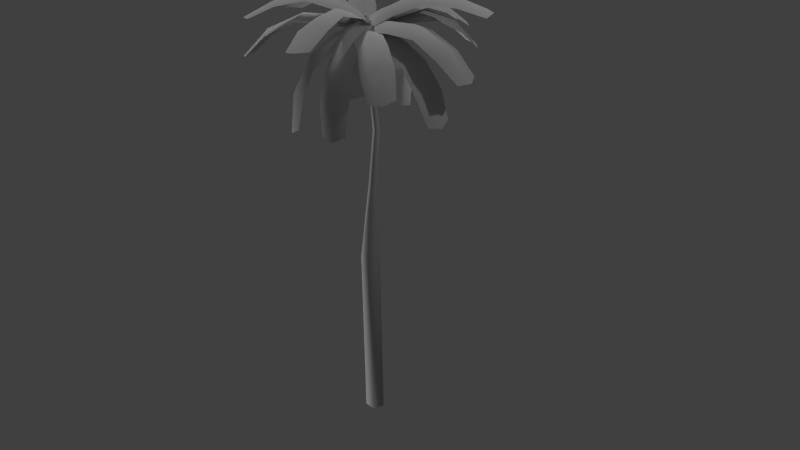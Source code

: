 # Source: palm.blend  (saved by Blender 2.68.0; exported with 4.5.12 LTS)
import bpy
from mathutils import Matrix  # noqa: F401  (used for matrix-valued properties, if any)

bpy.ops.wm.read_factory_settings(use_empty=True)
scene = bpy.context.scene
scene.name = 'Scene'

# ---- collections
col_collection_1 = bpy.data.collections.new('Collection 1'); scene.collection.children.link(col_collection_1)

# ---- materials (node trees are filled in below, after node groups)
mat_01___default = bpy.data.materials.new('01 - Default')
mat_01___default.alpha_threshold = 0.0
mat_01___default.use_transparent_shadow = False
mat_01___default.diffuse_color = (0.5882, 0.5882, 0.5882, 1.0)
mat_01___default.specular_color = (0.898, 0.898, 0.898)
mat_01___default.roughness = 0.5
mat_01___default.line_color = (0.0, 0.0, 0.0, 1.0)
mat_03___default = bpy.data.materials.new('03 - Default')
mat_03___default.alpha_threshold = 0.0
mat_03___default.use_transparent_shadow = False
mat_03___default.diffuse_color = (0.5882, 0.5882, 0.5882, 1.0)
mat_03___default.specular_color = (0.898, 0.898, 0.898)
mat_03___default.roughness = 0.5
mat_03___default.line_color = (0.0, 0.0, 0.0, 1.0)

# ---- material node trees

# ---- world
world_world = bpy.data.worlds.new('World'); scene.world = world_world
world_world.color = (0.05088, 0.05088, 0.05088)
world_world.use_sun_shadow = False
world_world.sun_shadow_jitter_overblur = 0.0
world_world.cycles.sampling_method = 'MANUAL'
world_world.cycles.sample_map_resolution = 256

# ---- cameras
cam_camera = bpy.data.cameras.new('Camera')
cam_camera.clip_end = 100.0
cam_camera.lens = 35.0
cam_camera.sensor_width = 32.0
cam_camera.sensor_height = 18.0
cam_camera.ortho_scale = 7.314
cam_camera.dof.focus_distance = 0.0
cam_camera.dof.aperture_fstop = 128.0

# ---- lights
light_sun_001 = bpy.data.lights.new('Sun.001', 'SUN')
light_sun_001.transmission_factor = 0.0
light_sun_001.angle = 0.1993
light_sun_001.energy = 1.0
light_sun_001.shadow_buffer_clip_start = 0.5
light_sun_001.shadow_soft_size = 0.1
light_sun_001.shadow_cascade_max_distance = 1000.0
light_sun_001.cycles.use_multiple_importance_sampling = False
light_sun = bpy.data.lights.new('Sun', 'SUN')
light_sun.transmission_factor = 0.0
light_sun.angle = 0.1993
light_sun.energy = 1.0
light_sun.shadow_buffer_clip_start = 0.5
light_sun.shadow_soft_size = 0.1
light_sun.shadow_cascade_max_distance = 1000.0
light_sun.cycles.use_multiple_importance_sampling = False
light_lamp = bpy.data.lights.new('Lamp', 'POINT')
light_lamp.transmission_factor = 0.0
light_lamp.cutoff_distance = 30.0
light_lamp.energy = 100.0
light_lamp.shadow_buffer_clip_start = 1.001
light_lamp.shadow_soft_size = 0.1
light_lamp.shadow_maximum_resolution = 0.006
light_lamp.use_absolute_resolution = True
light_lamp.cycles.use_multiple_importance_sampling = False

# ---- meshes
me_group11 = bpy.data.meshes.new('Group11')
me_group11.from_pydata([], [], [])
me_group11.use_remesh_preserve_volume = False
me_group11.use_remesh_preserve_attributes = False
me_group11.use_mirror_vertex_groups = False
me_group11.update()
me_group14 = bpy.data.meshes.new('Group14')
me_group14.from_pydata([], [], [])
me_group14.use_remesh_preserve_volume = False
me_group14.use_remesh_preserve_attributes = False
me_group14.use_mirror_vertex_groups = False
me_group14.update()
me_group13 = bpy.data.meshes.new('Group13')
me_group13.from_pydata([], [], [])
me_group13.use_remesh_preserve_volume = False
me_group13.use_remesh_preserve_attributes = False
me_group13.use_mirror_vertex_groups = False
me_group13.update()
me_group12 = bpy.data.meshes.new('Group12')
me_group12.from_pydata([], [], [])
me_group12.use_remesh_preserve_volume = False
me_group12.use_remesh_preserve_attributes = False
me_group12.use_mirror_vertex_groups = False
me_group12.update()
me_group22 = bpy.data.meshes.new('Group22')
me_group22.from_pydata([], [], [])
me_group22.use_remesh_preserve_volume = False
me_group22.use_remesh_preserve_attributes = False
me_group22.use_mirror_vertex_groups = False
me_group22.update()
me_group25 = bpy.data.meshes.new('Group25')
me_group25.from_pydata([], [], [])
me_group25.use_remesh_preserve_volume = False
me_group25.use_remesh_preserve_attributes = False
me_group25.use_mirror_vertex_groups = False
me_group25.update()
me_group24 = bpy.data.meshes.new('Group24')
me_group24.from_pydata([], [], [])
me_group24.use_remesh_preserve_volume = False
me_group24.use_remesh_preserve_attributes = False
me_group24.use_mirror_vertex_groups = False
me_group24.update()
me_group23 = bpy.data.meshes.new('Group23')
me_group23.from_pydata([], [], [])
me_group23.use_remesh_preserve_volume = False
me_group23.use_remesh_preserve_attributes = False
me_group23.use_mirror_vertex_groups = False
me_group23.update()
me_group32 = bpy.data.meshes.new('Group32')
me_group32.from_pydata([], [], [])
me_group32.use_remesh_preserve_volume = False
me_group32.use_remesh_preserve_attributes = False
me_group32.use_mirror_vertex_groups = False
me_group32.update()
me_group31 = bpy.data.meshes.new('Group31')
me_group31.from_pydata([], [], [])
me_group31.use_remesh_preserve_volume = False
me_group31.use_remesh_preserve_attributes = False
me_group31.use_mirror_vertex_groups = False
me_group31.update()
me_group29 = bpy.data.meshes.new('Group29')
me_group29.from_pydata([], [], [])
me_group29.use_remesh_preserve_volume = False
me_group29.use_remesh_preserve_attributes = False
me_group29.use_mirror_vertex_groups = False
me_group29.update()
me_group28 = bpy.data.meshes.new('Group28')
me_group28.from_pydata([], [], [])
me_group28.use_remesh_preserve_volume = False
me_group28.use_remesh_preserve_attributes = False
me_group28.use_mirror_vertex_groups = False
me_group28.update()
me_group27 = bpy.data.meshes.new('Group27')
me_group27.from_pydata([], [], [])
me_group27.use_remesh_preserve_volume = False
me_group27.use_remesh_preserve_attributes = False
me_group27.use_mirror_vertex_groups = False
me_group27.update()
me_model01 = bpy.data.meshes.new('Model01')
me_model01.from_pydata([], [], [])
me_model01.use_remesh_preserve_volume = False
me_model01.use_remesh_preserve_attributes = False
me_model01.use_mirror_vertex_groups = False
me_model01.update()
me_palm_tree0 = bpy.data.meshes.new('Palm_Tree0')
me_palm_tree0.from_pydata([], [], [])
me_palm_tree0.use_remesh_preserve_volume = False
me_palm_tree0.use_remesh_preserve_attributes = False
me_palm_tree0.use_mirror_vertex_groups = False
me_palm_tree0.update()
me_palm_tree1 = bpy.data.meshes.new('palm_tree1')
me_palm_tree1.from_pydata([], [], [])
me_palm_tree1.use_remesh_preserve_volume = False
me_palm_tree1.use_remesh_preserve_attributes = False
me_palm_tree1.use_mirror_vertex_groups = False
me_palm_tree1.update()
me_group30 = bpy.data.meshes.new('Group30')
me_group30.from_pydata([], [], [])
me_group30.use_remesh_preserve_volume = False
me_group30.use_remesh_preserve_attributes = False
me_group30.use_mirror_vertex_groups = False
me_group30.update()
me_palm_tree0_1 = bpy.data.meshes.new('palm_tree0')
me_palm_tree0_1.from_pydata([], [], [])
me_palm_tree0_1.use_remesh_preserve_volume = False
me_palm_tree0_1.use_remesh_preserve_attributes = False
me_palm_tree0_1.use_mirror_vertex_groups = False
me_palm_tree0_1.update()
me_group18 = bpy.data.meshes.new('Group18')
me_group18.from_pydata([], [], [])
me_group18.use_remesh_preserve_volume = False
me_group18.use_remesh_preserve_attributes = False
me_group18.use_mirror_vertex_groups = False
me_group18.update()
me_group21 = bpy.data.meshes.new('Group21')
me_group21.from_pydata([], [], [])
me_group21.use_remesh_preserve_volume = False
me_group21.use_remesh_preserve_attributes = False
me_group21.use_mirror_vertex_groups = False
me_group21.update()
me_group20 = bpy.data.meshes.new('Group20')
me_group20.from_pydata([], [], [])
me_group20.use_remesh_preserve_volume = False
me_group20.use_remesh_preserve_attributes = False
me_group20.use_mirror_vertex_groups = False
me_group20.update()
me_group19 = bpy.data.meshes.new('Group19')
me_group19.from_pydata([], [], [])
me_group19.use_remesh_preserve_volume = False
me_group19.use_remesh_preserve_attributes = False
me_group19.use_mirror_vertex_groups = False
me_group19.update()
me_group5 = bpy.data.meshes.new('Group5')
me_group5.from_pydata([], [], [])
me_group5.use_remesh_preserve_volume = False
me_group5.use_remesh_preserve_attributes = False
me_group5.use_mirror_vertex_groups = False
me_group5.update()
me_group1 = bpy.data.meshes.new('Group1')
me_group1.from_pydata([], [], [])
me_group1.use_remesh_preserve_volume = False
me_group1.use_remesh_preserve_attributes = False
me_group1.use_mirror_vertex_groups = False
me_group1.update()
me_group4 = bpy.data.meshes.new('Group4')
me_group4.from_pydata([], [], [])
me_group4.use_remesh_preserve_volume = False
me_group4.use_remesh_preserve_attributes = False
me_group4.use_mirror_vertex_groups = False
me_group4.update()
me_group3 = bpy.data.meshes.new('Group3')
me_group3.from_pydata([], [], [])
me_group3.use_remesh_preserve_volume = False
me_group3.use_remesh_preserve_attributes = False
me_group3.use_mirror_vertex_groups = False
me_group3.update()
me_group2 = bpy.data.meshes.new('Group2')
me_group2.from_pydata([], [], [])
me_group2.use_remesh_preserve_volume = False
me_group2.use_remesh_preserve_attributes = False
me_group2.use_mirror_vertex_groups = False
me_group2.update()
me_model = bpy.data.meshes.new('Model')
me_model.from_pydata([], [], [])
me_model.use_remesh_preserve_volume = False
me_model.use_remesh_preserve_attributes = False
me_model.use_mirror_vertex_groups = False
me_model.update()
me_palm_trees = bpy.data.meshes.new('Palm_Trees')
me_palm_trees.from_pydata([], [], [])
me_palm_trees.use_remesh_preserve_volume = False
me_palm_trees.use_remesh_preserve_attributes = False
me_palm_trees.use_mirror_vertex_groups = False
me_palm_trees.update()
me_palm_tree6 = bpy.data.meshes.new('palm_tree6')
me_palm_tree6.from_pydata([], [], [])
me_palm_tree6.use_remesh_preserve_volume = False
me_palm_tree6.use_remesh_preserve_attributes = False
me_palm_tree6.use_mirror_vertex_groups = False
me_palm_tree6.update()
me_group16 = bpy.data.meshes.new('Group16')
me_group16.from_pydata([], [], [])
me_group16.use_remesh_preserve_volume = False
me_group16.use_remesh_preserve_attributes = False
me_group16.use_mirror_vertex_groups = False
me_group16.update()
me_palm_tree4 = bpy.data.meshes.new('palm_tree4')
me_palm_tree4.from_pydata([(1.302, 20.31, 162.2), (6.752, 9.221, 91.85), (1.302, 13.18, 91.85), (5.83, 17.02, 162.2), (1.302, 6.229, 264.2), (3.761, 4.442, 264.2), (1.302, 7.725, 301.8), (5.334, 4.795, 301.8), (1.302, 3.688, 304.4), (-2.731, 4.795, 301.8), (-1.158, 4.442, 264.2), (-3.227, 17.02, 162.2), (-4.149, 9.221, 91.85), (1.302, 13.93, -4.534), (-10.99, 5.005, -4.534), (-6.292, -9.439, -4.534), (8.895, -9.439, -4.534), (13.59, 5.005, -4.534), (4.67, 2.813, 91.85), (-2.067, 2.813, 91.85), (4.101, 11.7, 162.2), (-1.497, 11.7, 162.2), (2.822, 1.551, 264.2), (-0.2186, 1.551, 264.2), (3.794, 0.05508, 301.8), (-1.191, 0.05508, 301.8), (1.302, 13.93, -240.0), (-10.99, 5.005, -240.0), (-6.292, -9.439, -240.0), (8.895, -9.439, -240.0), (13.59, 5.005, -240.0)], [], [(0, 1, 2), (1, 0, 3), (0, 4, 3), (3, 4, 5), (6, 5, 4), (5, 6, 7), (7, 6, 8), (6, 9, 8), (4, 9, 6), (9, 4, 10), (0, 10, 4), (10, 0, 11), (0, 2, 11), (11, 2, 12), (13, 12, 2), (12, 13, 14), (13, 17, 30, 26), (16, 15, 28, 29), (15, 14, 27, 28), (2, 17, 13), (17, 2, 1), (18, 17, 1), (17, 18, 16), (18, 15, 16), (15, 18, 19), (20, 19, 18), (19, 20, 21), (22, 21, 20), (21, 22, 23), (24, 23, 22), (23, 24, 25), (24, 8, 25), (7, 8, 24), (22, 7, 24), (7, 22, 5), (22, 3, 5), (3, 22, 20), (20, 1, 3), (1, 20, 18), (8, 9, 25), (9, 23, 25), (23, 9, 10), (11, 23, 10), (23, 11, 21), (12, 21, 11), (21, 12, 19), (14, 19, 12), (19, 14, 15), (26, 28, 27), (28, 26, 29), (29, 26, 30), (14, 13, 26, 27), (17, 16, 29, 30)])
me_palm_tree4.polygons.foreach_set('use_smooth', [True] * 53)
_uv = me_palm_tree4.uv_layers.new(name='UVMap')
_uv.uv.foreach_set('vector', [-0.9336, 1.747, -0.7432, -1.271, -0.9336, -1.271, -0.7432, -1.271, -0.9336, 1.747, -0.8404, 1.747, -0.9336, 1.747, -0.9336, 4.907, -0.8404, 1.747, -0.8404, 1.747, -0.9336, 4.907, -0.883, 4.907, -0.9336, 5.68, -0.883, 4.907, -0.9336, 4.907, -0.883, 4.907, -0.9336, 5.68, -0.8506, 5.68, -0.8506, 5.68, -0.9336, 5.68, -0.9336, 5.733, -0.9336, 5.68, -1.017, 5.68, -0.9336, 5.733, -0.9336, 4.907, -1.017, 5.68, -0.9336, 5.68, -1.017, 5.68, -0.9336, 4.907, -0.9842, 4.907, -0.9336, 1.747, -0.9842, 4.907, -0.9336, 4.907, -0.9842, 4.907, -0.9336, 1.747, -1.027, 1.747, -0.9336, 1.747, -0.9336, -1.271, -1.027, 1.747, -1.027, 1.747, -0.9336, -1.271, -1.124, -1.271, -0.8638, -4.037, -1.124, -1.271, -0.9336, -1.271, -1.124, -1.271, -0.8638, -4.037, -1.453, -4.037, 0.6, 2.96, 0.4091, 2.96, 0.4, 0.0005856, 0.5909, 0.0, 0.0, 0.0005857, 0.1909, 0.0, 0.2, 2.96, 0.00908, 2.96, 0.8, 2.96, 0.6091, 2.96, 0.6, 0.0005856, 0.7909, 0.0, -0.9336, -1.271, -0.2741, -4.037, -0.8638, -4.037, -0.2741, -4.037, -0.9336, -1.271, -0.7432, -1.271, -0.8159, -1.271, -0.2741, -4.037, -0.7432, -1.271, -0.2741, -4.037, -0.8159, -1.271, -0.4993, -4.037, -0.8159, -1.271, -1.228, -4.037, -0.4993, -4.037, -1.228, -4.037, -0.8159, -1.271, -1.051, -1.271, -0.876, 1.747, -1.051, -1.271, -0.8159, -1.271, -1.051, -1.271, -0.876, 1.747, -0.9912, 1.747, -0.9023, 4.907, -0.9912, 1.747, -0.876, 1.747, -0.9912, 1.747, -0.9023, 4.907, -0.9649, 4.907, -0.8823, 5.68, -0.9649, 4.907, -0.9023, 4.907, -0.9649, 4.907, -0.8823, 5.68, -0.9849, 5.68, -0.8823, 5.68, -0.9336, 5.733, -0.9849, 5.68, -0.8506, 5.68, -0.9336, 5.733, -0.8823, 5.68, -0.9023, 4.907, -0.8506, 5.68, -0.8823, 5.68, -0.8506, 5.68, -0.9023, 4.907, -0.883, 4.907, -0.9023, 4.907, -0.8404, 1.747, -0.883, 4.907, -0.8404, 1.747, -0.9023, 4.907, -0.876, 1.747, -0.876, 1.747, -0.7432, -1.271, -0.8404, 1.747, -0.7432, -1.271, -0.876, 1.747, -0.8159, -1.271, -0.9336, 5.733, -1.017, 5.68, -0.9849, 5.68, -1.017, 5.68, -0.9649, 4.907, -0.9849, 5.68, -0.9649, 4.907, -1.017, 5.68, -0.9842, 4.907, -1.027, 1.747, -0.9649, 4.907, -0.9842, 4.907, -0.9649, 4.907, -1.027, 1.747, -0.9912, 1.747, -1.124, -1.271, -0.9912, 1.747, -1.027, 1.747, -0.9912, 1.747, -1.124, -1.271, -1.051, -1.271, -1.453, -4.037, -1.051, -1.271, -1.124, -1.271, -1.051, -1.271, -1.453, -4.037, -1.228, -4.037, -0.8638, -4.037, -1.228, -4.037, -1.453, -4.037, -1.228, -4.037, -0.8638, -4.037, -0.4993, -4.037, -0.4993, -4.037, -0.8638, -4.037, -0.2741, -4.037, 1.0, 2.96, 0.8091, 2.96, 0.8, 0.000586, 0.9909, 0.0, 0.4, 2.96, 0.2091, 2.96, 0.2, 0.0005856, 0.3909, 0.0])
me_palm_tree4.materials.append(mat_01___default)
me_palm_tree4.use_remesh_preserve_volume = False
me_palm_tree4.use_remesh_preserve_attributes = False
me_palm_tree4.use_mirror_vertex_groups = False
me_palm_tree4.update()
me_group26 = bpy.data.meshes.new('Group26')
me_group26.from_pydata([], [], [])
me_group26.use_remesh_preserve_volume = False
me_group26.use_remesh_preserve_attributes = False
me_group26.use_mirror_vertex_groups = False
me_group26.update()
me_l1_3_50 = bpy.data.meshes.new('l1_3_50')
me_l1_3_50.from_pydata([(-96.91, -30.49, 216.4), (-95.49, -12.47, 209.5), (-57.63, -11.35, 190.8), (-59.55, -44.66, 186.7), (-38.15, -45.08, 157.6), (-17.76, -24.95, 123.5), (-22.88, -10.36, 129.8), (-121.8, -24.7, 221.1), (-89.67, -39.29, 218.4), (-97.92, -7.733, 223.0), (-52.51, -35.1, 217.2), (9.192, -8.459, 177.0), (-25.1, 4.73, 204.6), (-119.9, -40.05, 215.0), (-64.91, -20.27, 230.1), (-100.1, -26.1, 228.7), (-56.11, -1.99, 221.7), (-22.34, -13.88, 210.7), (-21.11, -32.06, 199.6), (3.541, -24.19, 176.6), (0.3474, 5.239, 180.6), (-125.2, -23.04, 222.6), (-126.4, -8.948, 216.7), (-63.93, -28.55, 202.9), (-93.1, -44.75, 203.3), (-32.84, -26.87, 167.4), (-24.59, -39.97, 126.2), (-36.01, -8.076, 162.1), (-123.9, -10.56, 215.6), (-121.9, -42.18, 212.8), (-117.5, -16.43, 238.8), (-99.19, -20.74, 232.9), (-55.56, 33.05, 253.9), (-41.82, 20.53, 243.5), (-18.56, 43.74, 232.6), (-65.14, 49.32, 248.1), (-92.74, 3.959, 254.4), (-123.2, 1.728, 235.3), (-92.16, 25.64, 251.1), (-71.17, -0.2743, 246.9), (-22.07, 59.76, 235.9), (-37.22, 66.78, 236.4), (-137.2, -23.57, 223.4), (-143.3, -10.56, 218.2), (-121.9, -34.09, 217.8), (-113.3, 4.44, 226.7), (-146.0, 5.68, 230.4), (-138.6, 46.88, 236.0), (-97.72, 103.2, 200.6), (-126.8, 108.6, 204.6), (-153.3, -20.43, 219.7), (-121.7, -23.63, 218.5), (-124.2, 31.67, 242.5), (-129.4, -2.892, 235.4), (-116.6, 76.64, 230.3), (-105.8, 40.78, 231.6), (-98.54, 73.97, 219.2), (-111.0, 113.2, 202.2), (-134.9, 80.75, 224.2), (-139.8, -24.56, 225.4), (-123.6, 7.059, 228.6), (-127.5, 57.05, 221.6), (-95.8, 46.7, 217.2), (-82.68, 102.3, 176.6), (-110.8, 111.5, 180.6), (-120.8, 88.07, 204.5), (-119.0, -16.76, 214.9), (-114.4, 41.51, 230.0), (-107.3, 11.11, 218.3), (-139.4, 16.58, 223.0), (-102.7, 82.93, 210.7), (-85.65, 76.57, 199.6), (-94.69, 113.9, 176.9), (-136.7, -14.57, 222.6), (-150.0, -9.871, 216.7), (-158.3, 37.85, 184.7), (-134.3, 16.49, 193.8), (-164.9, 6.089, 200.4), (-165.8, 55.53, 141.6), (-146.0, 53.57, 133.8), (-146.5, -10.75, 219.3), (-147.9, 12.33, 207.4), (-175.4, 34.85, 171.3), (-142.8, 42.24, 168.0), (-152.0, 55.41, 99.78), (-168.0, 56.21, 95.17), (-181.0, 48.84, 102.7), (-182.2, 45.35, 137.5), (-158.9, -18.6, 214.7), (-125.7, -15.02, 216.0), (-188.6, 10.11, 250.0), (-160.2, -8.128, 238.5), (-209.0, 3.663, 245.1), (-227.5, 36.24, 243.8), (-218.7, 52.41, 233.0), (-246.7, 66.44, 218.2), (-261.2, 58.36, 220.7), (-239.4, 21.67, 237.8), (-155.9, -35.91, 220.1), (-140.1, -8.323, 219.3), (-161.1, 10.15, 231.2), (-175.4, -19.4, 234.2), (-190.4, 31.33, 240.8), (-263.3, 41.84, 222.1), (-146.0, -25.66, 225.6), (-180.5, -20.73, 207.0), (-188.5, 20.88, 174.6), (-204.2, 24.42, 106.4), (-216.6, 14.21, 101.8), (-221.2, 0.0445, 109.3), (-159.5, -34.95, 221.3), (-197.0, 7.196, 191.3), (-172.2, -4.734, 214.0), (-164.9, 7.527, 200.4), (-207.7, -6.544, 177.9), (-214.5, 15.22, 148.2), (-198.5, 27.08, 140.4), (-219.8, -3.389, 144.1), (-155.7, -20.85, 225.9), (-144.8, -6.945, 217.9), (-190.5, -27.05, 246.5), (-168.4, -10.85, 227.5), (-237.3, -28.72, 240.5), (-239.8, -10.52, 229.6), (-277.6, -30.65, 217.5), (-269.6, -45.24, 218.9), (-238.4, -47.52, 234.4), (-156.8, -25.11, 234.8), (-162.5, -43.13, 230.6), (-203.2, -44.25, 241.6), (-204.5, -10.94, 237.3), (-270.7, -15.63, 215.0), (-135.0, -30.9, 221.9), (-137.1, -45.04, 216.4), (-140.5, -13.42, 215.6), (-176.5, -61.84, 252.8), (-153.2, -38.04, 240.0), (-171.5, -35.4, 233.1), (-174.4, -83.24, 248.3), (-197.9, -59.54, 244.0), (-224.5, -83.14, 237.5), (-239.2, -123.8, 226.6), (-223.4, -129.1, 227.7), (-198.4, -109.5, 242.2), (-133.5, -27.95, 226.3), (-125.6, -39.9, 220.9), (-149.5, -18.82, 220.1), (-145.3, -55.25, 235.9), (-210.1, -94.69, 248.2), (-244.3, -108.1, 223.9), (-197.3, -70.17, 230.1), (-169.7, -47.68, 228.7), (-185.2, -41.37, 218.3), (-162.4, -64.7, 222.9), (-195.9, -90.4, 221.6), (-215.5, -63.42, 217.2), (-241.2, -81.62, 199.6), (-258.7, -100.7, 176.6), (-255.9, -117.1, 176.9), (-219.5, -111.6, 204.5), (-146.4, -37.89, 222.6), (-138.3, -49.54, 216.7), (-159.4, -25.73, 215.0), (-231.1, -96.81, 210.6), (-241.4, -124.7, 180.5), (-156.9, -93.03, 193.2), (-149.6, -64.19, 212.9), (-163.5, -60.9, 199.3), (-132.4, -69.79, 205.8), (-172.6, -89.13, 176.5), (-177.7, -103.5, 143.8), (-162.6, -122.4, 106.3), (-147.6, -123.3, 113.5), (-143.4, -117.8, 147.8), (-152.9, -36.58, 214.2), (-119.0, -84.68, 249.5), (-141.2, -68.88, 230.2), (-102.9, -128.7, 244.1), (-119.4, -136.9, 233.3), (-104.9, -164.9, 219.1), (-88.53, -166.8, 221.7), (-132.4, -31.08, 224.1), (-147.3, -41.75, 217.9), (-141.7, -102.0, 180.1), (-162.6, -115.9, 152.3), (-175.0, -111.9, 110.3), (-136.8, -43.63, 222.4), (-122.4, -45.0, 217.4), (-131.2, -53.43, 237.4), (-112.3, -53.28, 233.2), (-98.7, -91.53, 244.8), (-130.0, -103.1, 240.5), (-77.15, -154.7, 222.9), (-84.69, -124.1, 238.1), (-118.3, -28.72, 218.6), (-108.8, -93.32, 198.7), (-122.8, -67.06, 218.3), (-106.3, -59.68, 211.3), (-97.58, -114.1, 157.8), (-109.5, -119.5, 115.8), (-93.28, -118.9, 111.7), (-81.54, -109.5, 119.0), (-82.15, -102.6, 153.2), (-79.03, -71.39, 223.5), (-95.01, -39.9, 216.4), (-54.57, -109.6, 193.0), (-31.04, -120.4, 170.0), (-13.6, -96.44, 174.0), (-32.76, -79.69, 198.0), (-116.9, -21.64, 210.2), (-109.0, -52.03, 222.1), (-110.1, -68.79, 211.8), (-60.22, -63.79, 215.1), (-43.25, -95.31, 204.1), (-79.84, -90.7, 210.6), (-16.27, -112.5, 170.4), (-125.5, -32.87, 216.0), (-133.0, -49.0, 208.4), (-135.3, -74.0, 204.8), (-91.55, -89.72, 185.6), (-123.0, -101.0, 181.9), (-117.1, -115.1, 149.2), (-127.2, -43.25, 227.9), (-115.6, -34.56, 222.9), (-143.8, -48.87, 219.7)], [], [(7, 0, 1), (14, 17, 16), (17, 18, 19), (33, 34, 32), (36, 38, 37), (42, 37, 43), (54, 52, 55), (54, 55, 56), (73, 69, 74), (93, 92, 90), (94, 95, 93), (95, 96, 93), (97, 92, 93), (112, 113, 111), (115, 114, 111), (117, 114, 115), (112, 118, 119), (119, 113, 112), (124, 125, 122), (125, 126, 122), (128, 132, 127), (132, 128, 133), (134, 127, 132), (136, 137, 135), (135, 137, 139), (136, 144, 146), (146, 137, 136), (151, 152, 150), (153, 151, 150), (154, 153, 150), (150, 152, 155), (160, 151, 153), (153, 161, 160), (151, 160, 162), (162, 152, 151), (166, 167, 165), (168, 166, 165), (165, 167, 169), (174, 167, 166), (177, 178, 179), (177, 179, 180), (195, 197, 196), (198, 199, 200), (198, 200, 201), (198, 201, 202), (217, 210, 216), (210, 217, 211), (0, 24, 23), (1, 0, 23), (2, 1, 23), (25, 2, 23), (23, 3, 25), (23, 24, 3), (3, 4, 25), (4, 26, 25), (26, 5, 25), (5, 6, 25), (6, 27, 25), (27, 2, 25), (1, 28, 7), (0, 7, 29), (29, 24, 0), (15, 8, 14), (9, 15, 14), (16, 9, 14), (14, 10, 17), (14, 8, 10), (10, 18, 17), (19, 11, 17), (11, 20, 17), (20, 12, 17), (12, 16, 17), (21, 15, 9), (9, 22, 21), (15, 21, 13), (13, 8, 15), (30, 31, 36), (37, 30, 36), (32, 38, 36), (36, 39, 32), (36, 31, 39), (39, 33, 32), (34, 40, 32), (40, 41, 32), (41, 35, 32), (35, 38, 32), (42, 30, 37), (30, 42, 44), (44, 31, 30), (53, 45, 52), (46, 53, 52), (47, 46, 52), (54, 47, 52), (52, 45, 55), (56, 48, 54), (48, 57, 54), (57, 49, 54), (49, 58, 54), (58, 47, 54), (59, 53, 46), (46, 50, 59), (53, 59, 51), (51, 45, 53), (60, 68, 67), (69, 60, 67), (61, 69, 67), (70, 61, 67), (67, 62, 70), (67, 68, 62), (62, 71, 70), (71, 63, 70), (63, 72, 70), (72, 64, 70), (64, 65, 70), (65, 61, 70), (73, 60, 69), (60, 73, 66), (66, 68, 60), (75, 81, 76), (75, 77, 81), (75, 82, 77), (75, 78, 82), (78, 75, 83), (83, 75, 76), (78, 83, 79), (78, 79, 84), (78, 84, 85), (78, 85, 86), (78, 86, 87), (78, 87, 82), (77, 80, 81), (80, 77, 88), (89, 81, 80), (81, 89, 76), (91, 100, 90), (101, 91, 90), (92, 101, 90), (90, 102, 93), (90, 100, 102), (102, 94, 93), (96, 103, 93), (103, 97, 93), (104, 91, 101), (101, 98, 104), (91, 104, 99), (99, 100, 91), (111, 105, 112), (111, 114, 105), (115, 111, 106), (106, 111, 113), (115, 106, 116), (115, 116, 107), (115, 107, 108), (115, 108, 109), (115, 109, 117), (105, 118, 112), (118, 105, 110), (127, 121, 120), (128, 127, 120), (129, 128, 120), (122, 129, 120), (120, 130, 122), (120, 121, 130), (130, 123, 122), (123, 131, 122), (131, 124, 122), (126, 129, 122), (134, 121, 127), (147, 136, 135), (138, 147, 135), (148, 138, 135), (135, 139, 148), (139, 140, 148), (140, 149, 148), (149, 141, 148), (141, 142, 148), (142, 143, 148), (143, 138, 148), (144, 136, 147), (147, 145, 144), (163, 154, 150), (150, 155, 163), (155, 156, 163), (156, 157, 163), (157, 158, 163), (158, 164, 163), (164, 159, 163), (159, 154, 163), (183, 168, 165), (184, 183, 165), (165, 169, 184), (169, 170, 184), (170, 185, 184), (185, 171, 184), (171, 172, 184), (172, 173, 184), (173, 183, 184), (186, 166, 168), (168, 187, 186), (166, 186, 174), (175, 188, 176), (175, 189, 188), (175, 190, 189), (175, 177, 190), (177, 175, 191), (191, 175, 176), (177, 191, 178), (177, 180, 192), (177, 192, 193), (177, 193, 190), (189, 181, 188), (181, 189, 194), (182, 188, 181), (188, 182, 176), (195, 196, 218), (195, 219, 197), (195, 198, 219), (198, 195, 220), (220, 195, 218), (198, 220, 221), (198, 221, 199), (198, 202, 219), (197, 222, 196), (222, 197, 223), (224, 196, 222), (196, 224, 218), (210, 211, 203), (204, 210, 203), (212, 204, 203), (213, 212, 203), (203, 214, 213), (203, 211, 214), (214, 205, 213), (205, 206, 213), (206, 215, 213), (215, 207, 213), (207, 208, 213), (208, 212, 213), (216, 210, 204), (204, 209, 216)])
me_l1_3_50.polygons.foreach_set('use_smooth', [True] * 240)
_uv = me_l1_3_50.uv_layers.new(name='UVMap')
_uv.uv.foreach_set('vector', [0.7531, 0.2127, 0.7356, 0.3762, 0.5639, 0.3684, 0.747, 0.6167, 0.7389, 0.8334, 0.526, 0.6398, 0.7389, 0.8334, 0.9762, 0.7978, 0.9111, 0.9025, 0.9856, 0.7759, 0.8793, 0.9258, 0.7349, 0.7148, 0.7489, 0.5445, 0.5412, 0.5123, 0.5528, 0.3616, 0.7651, 0.2185, 0.5528, 0.3616, 0.6373, 0.2473, 0.7289, 0.8704, 0.7552, 0.6239, 0.982, 0.662, 0.7289, 0.8704, 0.982, 0.662, 0.9653, 0.8165, 0.7588, 0.2119, 0.5393, 0.4299, 0.6258, 0.2563, 0.7361, 0.8389, 0.5344, 0.6461, 0.7548, 0.5791, 0.9741, 0.7952, 0.8744, 0.9263, 0.7361, 0.8389, 0.8744, 0.9263, 0.7129, 0.9614, 0.7361, 0.8389, 0.5417, 0.8158, 0.5344, 0.6461, 0.7361, 0.8389, 0.7537, 0.3277, 0.9465, 0.356, 0.7497, 0.4814, 0.736, 0.7287, 0.5303, 0.5474, 0.7497, 0.4814, 0.5229, 0.7818, 0.5303, 0.5474, 0.736, 0.7287, 0.7537, 0.3277, 0.7508, 0.2225, 0.8775, 0.2595, 0.8775, 0.2595, 0.9465, 0.356, 0.7537, 0.3277, 0.6989, 0.9645, 0.6001, 0.917, 0.7336, 0.8225, 0.6001, 0.917, 0.546, 0.817, 0.7336, 0.8225, 0.5486, 0.3982, 0.7653, 0.2145, 0.7588, 0.3771, 0.7653, 0.2145, 0.5486, 0.3982, 0.6396, 0.252, 0.9108, 0.295, 0.7588, 0.3771, 0.7653, 0.2145, 0.7422, 0.3747, 0.9547, 0.4213, 0.7563, 0.5607, 0.7563, 0.5607, 0.9547, 0.4213, 0.9727, 0.6118, 0.7422, 0.3747, 0.7683, 0.2133, 0.922, 0.2865, 0.922, 0.2865, 0.9547, 0.4213, 0.7422, 0.3747, 0.7592, 0.3652, 0.966, 0.409, 0.7521, 0.6174, 0.5537, 0.4013, 0.7592, 0.3652, 0.7521, 0.6174, 0.5272, 0.6871, 0.5537, 0.4013, 0.7521, 0.6174, 0.7521, 0.6174, 0.966, 0.409, 0.9875, 0.6557, 0.7653, 0.2143, 0.7592, 0.3652, 0.5537, 0.4013, 0.5537, 0.4013, 0.6386, 0.2462, 0.7653, 0.2143, 0.7592, 0.3652, 0.7653, 0.2143, 0.8856, 0.2674, 0.8856, 0.2674, 0.966, 0.409, 0.7592, 0.3652, 0.7617, 0.3346, 0.9683, 0.4071, 0.7501, 0.5118, 0.5512, 0.4032, 0.7617, 0.3346, 0.7501, 0.5118, 0.7501, 0.5118, 0.9683, 0.4071, 0.9817, 0.5567, 0.8967, 0.2777, 0.9683, 0.4071, 0.7617, 0.3346, 0.7524, 0.8048, 0.9709, 0.7908, 0.8942, 0.9154, 0.7524, 0.8048, 0.8942, 0.9154, 0.7464, 0.9615, 0.748, 0.4983, 0.5635, 0.344, 0.7569, 0.3153, 0.7294, 0.7329, 0.913, 0.8997, 0.7199, 0.963, 0.7294, 0.7329, 0.7199, 0.963, 0.5886, 0.9197, 0.7294, 0.7329, 0.5886, 0.9197, 0.532, 0.7582, 0.9103, 0.3, 0.7638, 0.386, 0.7654, 0.215, 0.7638, 0.386, 0.9103, 0.3, 0.9606, 0.4467, 0.7356, 0.3762, 0.9672, 0.4254, 0.751, 0.5353, 0.5639, 0.3684, 0.7356, 0.3762, 0.751, 0.5353, 0.5394, 0.5617, 0.5639, 0.3684, 0.751, 0.5353, 0.7352, 0.7498, 0.5394, 0.5617, 0.751, 0.5353, 0.751, 0.5353, 0.9849, 0.5683, 0.7352, 0.7498, 0.751, 0.5353, 0.9672, 0.4254, 0.9849, 0.5683, 0.9849, 0.5683, 0.9888, 0.7597, 0.7352, 0.7498, 0.9888, 0.7597, 0.8977, 0.9178, 0.7352, 0.7498, 0.8977, 0.9178, 0.7126, 0.9616, 0.7352, 0.7498, 0.7126, 0.9616, 0.6111, 0.9377, 0.7352, 0.7498, 0.6111, 0.9377, 0.5324, 0.7595, 0.7352, 0.7498, 0.5324, 0.7595, 0.5394, 0.5617, 0.7352, 0.7498, 0.5639, 0.3684, 0.6087, 0.2689, 0.7531, 0.2127, 0.7356, 0.3762, 0.7531, 0.2127, 0.9165, 0.3073, 0.9165, 0.3073, 0.9672, 0.4254, 0.7356, 0.3762, 0.767, 0.3844, 0.9654, 0.4326, 0.747, 0.6167, 0.5451, 0.3948, 0.767, 0.3844, 0.747, 0.6167, 0.526, 0.6398, 0.5451, 0.3948, 0.747, 0.6167, 0.747, 0.6167, 0.9813, 0.6488, 0.7389, 0.8334, 0.747, 0.6167, 0.9654, 0.4326, 0.9813, 0.6488, 0.9813, 0.6488, 0.9762, 0.7978, 0.7389, 0.8334, 0.9111, 0.9025, 0.7216, 0.9673, 0.7389, 0.8334, 0.7216, 0.9673, 0.592, 0.9245, 0.7389, 0.8334, 0.592, 0.9245, 0.5331, 0.7957, 0.7389, 0.8334, 0.5331, 0.7957, 0.526, 0.6398, 0.7389, 0.8334, 0.7577, 0.2169, 0.767, 0.3844, 0.5451, 0.3948, 0.5451, 0.3948, 0.6014, 0.28, 0.7577, 0.2169, 0.767, 0.3844, 0.7577, 0.2169, 0.9048, 0.2814, 0.9048, 0.2814, 0.9654, 0.4326, 0.767, 0.3844, 0.7546, 0.3796, 0.9614, 0.3892, 0.7489, 0.5445, 0.5528, 0.3616, 0.7546, 0.3796, 0.7489, 0.5445, 0.7349, 0.7148, 0.5412, 0.5123, 0.7489, 0.5445, 0.7489, 0.5445, 0.9937, 0.5711, 0.7349, 0.7148, 0.7489, 0.5445, 0.9614, 0.3892, 0.9937, 0.5711, 0.9937, 0.5711, 0.9856, 0.7759, 0.7349, 0.7148, 0.8793, 0.9258, 0.7215, 0.9649, 0.7349, 0.7148, 0.7215, 0.9649, 0.5899, 0.9211, 0.7349, 0.7148, 0.5899, 0.9211, 0.5295, 0.7443, 0.7349, 0.7148, 0.5295, 0.7443, 0.5412, 0.5123, 0.7349, 0.7148, 0.7651, 0.2185, 0.7546, 0.3796, 0.5528, 0.3616, 0.7546, 0.3796, 0.7651, 0.2185, 0.8735, 0.2614, 0.8735, 0.2614, 0.9614, 0.3892, 0.7546, 0.3796, 0.7959, 0.3778, 0.965, 0.4288, 0.7552, 0.6239, 0.5478, 0.3865, 0.7959, 0.3778, 0.7552, 0.6239, 0.534, 0.6777, 0.5478, 0.3865, 0.7552, 0.6239, 0.7289, 0.8704, 0.534, 0.6777, 0.7552, 0.6239, 0.7552, 0.6239, 0.965, 0.4288, 0.982, 0.662, 0.9653, 0.8165, 0.8843, 0.9221, 0.7289, 0.8704, 0.8843, 0.9221, 0.7183, 0.9628, 0.7289, 0.8704, 0.7183, 0.9628, 0.6098, 0.9361, 0.7289, 0.8704, 0.6098, 0.9361, 0.5506, 0.8439, 0.7289, 0.8704, 0.5506, 0.8439, 0.534, 0.6777, 0.7289, 0.8704, 0.7688, 0.2157, 0.7959, 0.3778, 0.5478, 0.3865, 0.5478, 0.3865, 0.6189, 0.2686, 0.7688, 0.2157, 0.7959, 0.3778, 0.7688, 0.2157, 0.9073, 0.2839, 0.9073, 0.2839, 0.965, 0.4288, 0.7959, 0.3778, 0.7952, 0.4186, 0.9714, 0.4562, 0.7442, 0.6847, 0.5393, 0.4299, 0.7952, 0.4186, 0.7442, 0.6847, 0.5329, 0.7243, 0.5393, 0.4299, 0.7442, 0.6847, 0.7192, 0.9062, 0.5329, 0.7243, 0.7442, 0.6847, 0.7442, 0.6847, 0.9765, 0.7177, 0.7192, 0.9062, 0.7442, 0.6847, 0.9714, 0.4562, 0.9765, 0.7177, 0.9765, 0.7177, 0.9653, 0.859, 0.7192, 0.9062, 0.9653, 0.859, 0.8646, 0.9316, 0.7192, 0.9062, 0.8646, 0.9316, 0.7162, 0.9607, 0.7192, 0.9062, 0.7162, 0.9607, 0.601, 0.9233, 0.7192, 0.9062, 0.601, 0.9233, 0.5576, 0.8665, 0.7192, 0.9062, 0.5576, 0.8665, 0.5329, 0.7243, 0.7192, 0.9062, 0.7588, 0.2119, 0.7952, 0.4186, 0.5393, 0.4299, 0.7952, 0.4186, 0.7588, 0.2119, 0.9147, 0.291, 0.9147, 0.291, 0.9714, 0.4562, 0.7952, 0.4186, 0.7562, 0.5191, 0.7524, 0.3649, 0.9639, 0.3901, 0.7562, 0.5191, 0.5566, 0.3748, 0.7524, 0.3649, 0.7562, 0.5191, 0.5375, 0.5782, 0.5566, 0.3748, 0.7562, 0.5191, 0.7386, 0.7364, 0.5375, 0.5782, 0.7386, 0.7364, 0.7562, 0.5191, 0.9792, 0.546, 0.9792, 0.546, 0.7562, 0.5191, 0.9639, 0.3901, 0.7386, 0.7364, 0.9792, 0.546, 0.9767, 0.7993, 0.7386, 0.7364, 0.9767, 0.7993, 0.8641, 0.9313, 0.7386, 0.7364, 0.8641, 0.9313, 0.7023, 0.9648, 0.7386, 0.7364, 0.7023, 0.9648, 0.5981, 0.9321, 0.7386, 0.7364, 0.5981, 0.9321, 0.5363, 0.7933, 0.7386, 0.7364, 0.5363, 0.7933, 0.5375, 0.5782, 0.5566, 0.3748, 0.7615, 0.2163, 0.7524, 0.3649, 0.7615, 0.2163, 0.5566, 0.3748, 0.6241, 0.2602, 0.8941, 0.274, 0.7524, 0.3649, 0.7615, 0.2163, 0.7524, 0.3649, 0.8941, 0.274, 0.9639, 0.3901, 0.7506, 0.3535, 0.9574, 0.4058, 0.7548, 0.5791, 0.5525, 0.3812, 0.7506, 0.3535, 0.7548, 0.5791, 0.5344, 0.6461, 0.5525, 0.3812, 0.7548, 0.5791, 0.7548, 0.5791, 0.9831, 0.6174, 0.7361, 0.8389, 0.7548, 0.5791, 0.9574, 0.4058, 0.9831, 0.6174, 0.9831, 0.6174, 0.9741, 0.7952, 0.7361, 0.8389, 0.7129, 0.9614, 0.6085, 0.9297, 0.7361, 0.8389, 0.6085, 0.9297, 0.5417, 0.8158, 0.7361, 0.8389, 0.7644, 0.2145, 0.7506, 0.3535, 0.5525, 0.3812, 0.5525, 0.3812, 0.6159, 0.2603, 0.7644, 0.2145, 0.7506, 0.3535, 0.7644, 0.2145, 0.9091, 0.295, 0.9091, 0.295, 0.9574, 0.4058, 0.7506, 0.3535, 0.7497, 0.4814, 0.5533, 0.3651, 0.7537, 0.3277, 0.7497, 0.4814, 0.5303, 0.5474, 0.5533, 0.3651, 0.736, 0.7287, 0.7497, 0.4814, 0.9828, 0.6134, 0.9828, 0.6134, 0.7497, 0.4814, 0.9465, 0.356, 0.736, 0.7287, 0.9828, 0.6134, 0.9605, 0.7966, 0.736, 0.7287, 0.9605, 0.7966, 0.8241, 0.948, 0.736, 0.7287, 0.8241, 0.948, 0.7127, 0.9633, 0.736, 0.7287, 0.7127, 0.9633, 0.6128, 0.9368, 0.736, 0.7287, 0.6128, 0.9368, 0.5229, 0.7818, 0.5533, 0.3651, 0.7508, 0.2225, 0.7537, 0.3277, 0.7508, 0.2225, 0.5533, 0.3651, 0.6259, 0.2618, 0.7588, 0.3771, 0.9645, 0.4363, 0.7269, 0.5658, 0.5486, 0.3982, 0.7588, 0.3771, 0.7269, 0.5658, 0.5303, 0.6377, 0.5486, 0.3982, 0.7269, 0.5658, 0.7336, 0.8225, 0.5303, 0.6377, 0.7269, 0.5658, 0.7269, 0.5658, 0.9794, 0.6121, 0.7336, 0.8225, 0.7269, 0.5658, 0.9645, 0.4363, 0.9794, 0.6121, 0.9794, 0.6121, 0.9675, 0.7887, 0.7336, 0.8225, 0.9675, 0.7887, 0.8894, 0.9233, 0.7336, 0.8225, 0.8894, 0.9233, 0.6989, 0.9645, 0.7336, 0.8225, 0.546, 0.817, 0.5303, 0.6377, 0.7336, 0.8225, 0.9108, 0.295, 0.9645, 0.4363, 0.7588, 0.3771, 0.54, 0.4045, 0.7422, 0.3747, 0.7563, 0.5607, 0.5329, 0.6301, 0.54, 0.4045, 0.7563, 0.5607, 0.7514, 0.8129, 0.5329, 0.6301, 0.7563, 0.5607, 0.7563, 0.5607, 0.9727, 0.6118, 0.7514, 0.8129, 0.9727, 0.6118, 0.9764, 0.7909, 0.7514, 0.8129, 0.9764, 0.7909, 0.8807, 0.9239, 0.7514, 0.8129, 0.8807, 0.9239, 0.7177, 0.9664, 0.7514, 0.8129, 0.7177, 0.9664, 0.6013, 0.9173, 0.7514, 0.8129, 0.6013, 0.9173, 0.5443, 0.8096, 0.7514, 0.8129, 0.5443, 0.8096, 0.5329, 0.6301, 0.7514, 0.8129, 0.7683, 0.2133, 0.7422, 0.3747, 0.54, 0.4045, 0.54, 0.4045, 0.6404, 0.2478, 0.7683, 0.2133, 0.7298, 0.866, 0.5272, 0.6871, 0.7521, 0.6174, 0.7521, 0.6174, 0.9875, 0.6557, 0.7298, 0.866, 0.9875, 0.6557, 0.9735, 0.8191, 0.7298, 0.866, 0.9735, 0.8191, 0.8862, 0.9157, 0.7298, 0.866, 0.8862, 0.9157, 0.7094, 0.9639, 0.7298, 0.866, 0.7094, 0.9639, 0.6069, 0.9174, 0.7298, 0.866, 0.6069, 0.9174, 0.5362, 0.8553, 0.7298, 0.866, 0.5362, 0.8553, 0.5272, 0.6871, 0.7298, 0.866, 0.5315, 0.5635, 0.5512, 0.4032, 0.7501, 0.5118, 0.7398, 0.7364, 0.5315, 0.5635, 0.7501, 0.5118, 0.7501, 0.5118, 0.9817, 0.5567, 0.7398, 0.7364, 0.9817, 0.5567, 0.9811, 0.7557, 0.7398, 0.7364, 0.9811, 0.7557, 0.9164, 0.8983, 0.7398, 0.7364, 0.9164, 0.8983, 0.7194, 0.9639, 0.7398, 0.7364, 0.7194, 0.9639, 0.6066, 0.927, 0.7398, 0.7364, 0.6066, 0.927, 0.5197, 0.7663, 0.7398, 0.7364, 0.5197, 0.7663, 0.5315, 0.5635, 0.7398, 0.7364, 0.7576, 0.2113, 0.7617, 0.3346, 0.5512, 0.4032, 0.5512, 0.4032, 0.6375, 0.2495, 0.7576, 0.2113, 0.7617, 0.3346, 0.7576, 0.2113, 0.8967, 0.2777, 0.7584, 0.5191, 0.7554, 0.3574, 0.9463, 0.3713, 0.7584, 0.5191, 0.5446, 0.3917, 0.7554, 0.3574, 0.7584, 0.5191, 0.5403, 0.588, 0.5446, 0.3917, 0.7584, 0.5191, 0.7524, 0.8048, 0.5403, 0.588, 0.7524, 0.8048, 0.7584, 0.5191, 0.9803, 0.59, 0.9803, 0.59, 0.7584, 0.5191, 0.9463, 0.3713, 0.7524, 0.8048, 0.9803, 0.59, 0.9709, 0.7908, 0.7524, 0.8048, 0.7464, 0.9615, 0.6036, 0.933, 0.7524, 0.8048, 0.6036, 0.933, 0.5294, 0.7985, 0.7524, 0.8048, 0.5294, 0.7985, 0.5403, 0.588, 0.5446, 0.3917, 0.7485, 0.2183, 0.7554, 0.3574, 0.7485, 0.2183, 0.5446, 0.3917, 0.602, 0.2803, 0.8642, 0.2625, 0.7554, 0.3574, 0.7485, 0.2183, 0.7554, 0.3574, 0.8642, 0.2625, 0.9463, 0.3713, 0.748, 0.4983, 0.7569, 0.3153, 0.9451, 0.3739, 0.748, 0.4983, 0.5302, 0.5628, 0.5635, 0.344, 0.748, 0.4983, 0.7294, 0.7329, 0.5302, 0.5628, 0.7294, 0.7329, 0.748, 0.4983, 0.9761, 0.5425, 0.9761, 0.5425, 0.748, 0.4983, 0.9451, 0.3739, 0.7294, 0.7329, 0.9761, 0.5425, 0.9774, 0.756, 0.7294, 0.7329, 0.9774, 0.756, 0.913, 0.8997, 0.7294, 0.7329, 0.532, 0.7582, 0.5302, 0.5628, 0.5635, 0.344, 0.7498, 0.2138, 0.7569, 0.3153, 0.7498, 0.2138, 0.5635, 0.344, 0.6464, 0.2464, 0.883, 0.2656, 0.7569, 0.3153, 0.7498, 0.2138, 0.7569, 0.3153, 0.883, 0.2656, 0.9451, 0.3739, 0.7638, 0.386, 0.9606, 0.4467, 0.7345, 0.6191, 0.5436, 0.4083, 0.7638, 0.386, 0.7345, 0.6191, 0.5296, 0.6718, 0.5436, 0.4083, 0.7345, 0.6191, 0.7362, 0.845, 0.5296, 0.6718, 0.7345, 0.6191, 0.7345, 0.6191, 0.9857, 0.6568, 0.7362, 0.845, 0.7345, 0.6191, 0.9606, 0.4467, 0.9857, 0.6568, 0.9857, 0.6568, 0.9718, 0.8109, 0.7362, 0.845, 0.9718, 0.8109, 0.8978, 0.91, 0.7362, 0.845, 0.8978, 0.91, 0.7139, 0.9622, 0.7362, 0.845, 0.7139, 0.9622, 0.5983, 0.9141, 0.7362, 0.845, 0.5983, 0.9141, 0.5418, 0.8197, 0.7362, 0.845, 0.5418, 0.8197, 0.5296, 0.6718, 0.7362, 0.845, 0.7654, 0.215, 0.7638, 0.386, 0.5436, 0.4083, 0.5436, 0.4083, 0.623, 0.2601, 0.7654, 0.215])
me_l1_3_50.materials.append(mat_03___default)
me_l1_3_50.use_remesh_preserve_volume = False
me_l1_3_50.use_remesh_preserve_attributes = False
me_l1_3_50.use_mirror_vertex_groups = False
me_l1_3_50.update()
me_group15 = bpy.data.meshes.new('Group15')
me_group15.from_pydata([], [], [])
me_group15.use_remesh_preserve_volume = False
me_group15.use_remesh_preserve_attributes = False
me_group15.use_mirror_vertex_groups = False
me_group15.update()
me_palm_tree3 = bpy.data.meshes.new('palm_tree3')
me_palm_tree3.from_pydata([], [], [])
me_palm_tree3.use_remesh_preserve_volume = False
me_palm_tree3.use_remesh_preserve_attributes = False
me_palm_tree3.use_mirror_vertex_groups = False
me_palm_tree3.update()
me_group6 = bpy.data.meshes.new('Group6')
me_group6.from_pydata([], [], [])
me_group6.use_remesh_preserve_volume = False
me_group6.use_remesh_preserve_attributes = False
me_group6.use_mirror_vertex_groups = False
me_group6.update()
me_group9 = bpy.data.meshes.new('Group9')
me_group9.from_pydata([], [], [])
me_group9.use_remesh_preserve_volume = False
me_group9.use_remesh_preserve_attributes = False
me_group9.use_mirror_vertex_groups = False
me_group9.update()
me_group8 = bpy.data.meshes.new('Group8')
me_group8.from_pydata([], [], [])
me_group8.use_remesh_preserve_volume = False
me_group8.use_remesh_preserve_attributes = False
me_group8.use_mirror_vertex_groups = False
me_group8.update()
me_group7 = bpy.data.meshes.new('Group7')
me_group7.from_pydata([], [], [])
me_group7.use_remesh_preserve_volume = False
me_group7.use_remesh_preserve_attributes = False
me_group7.use_mirror_vertex_groups = False
me_group7.update()

# ---- objects
ob_sun_001 = bpy.data.objects.new('Sun.001', light_sun_001)
ob_sun = bpy.data.objects.new('Sun', light_sun)
ob_group11 = bpy.data.objects.new('Group11', me_group11)
ob_group14 = bpy.data.objects.new('Group14', me_group14)
ob_group13 = bpy.data.objects.new('Group13', me_group13)
ob_group12 = bpy.data.objects.new('Group12', me_group12)
ob_group22 = bpy.data.objects.new('Group22', me_group22)
ob_group25 = bpy.data.objects.new('Group25', me_group25)
ob_group24 = bpy.data.objects.new('Group24', me_group24)
ob_group23 = bpy.data.objects.new('Group23', me_group23)
ob_group32 = bpy.data.objects.new('Group32', me_group32)
ob_group31 = bpy.data.objects.new('Group31', me_group31)
ob_group29 = bpy.data.objects.new('Group29', me_group29)
ob_group28 = bpy.data.objects.new('Group28', me_group28)
ob_group27 = bpy.data.objects.new('Group27', me_group27)
ob_model01 = bpy.data.objects.new('Model01', me_model01)
ob_palm_tree0 = bpy.data.objects.new('Palm_Tree0', me_palm_tree0)
ob_palm_tree1 = bpy.data.objects.new('palm_tree1', me_palm_tree1)
ob_group30 = bpy.data.objects.new('Group30', me_group30)
ob_palm_tree0_1 = bpy.data.objects.new('palm_tree0', me_palm_tree0_1)
ob_group18 = bpy.data.objects.new('Group18', me_group18)
ob_group21 = bpy.data.objects.new('Group21', me_group21)
ob_group20 = bpy.data.objects.new('Group20', me_group20)
ob_group19 = bpy.data.objects.new('Group19', me_group19)
ob_group5 = bpy.data.objects.new('Group5', me_group5)
ob_group1 = bpy.data.objects.new('Group1', me_group1)
ob_group4 = bpy.data.objects.new('Group4', me_group4)
ob_group3 = bpy.data.objects.new('Group3', me_group3)
ob_group2 = bpy.data.objects.new('Group2', me_group2)
ob_model = bpy.data.objects.new('Model', me_model)
ob_palm_trees = bpy.data.objects.new('Palm_Trees', me_palm_trees)
ob_palm_tree6 = bpy.data.objects.new('palm_tree6', me_palm_tree6)
ob_group16 = bpy.data.objects.new('Group16', me_group16)
ob_palm_tree4 = bpy.data.objects.new('palm_tree4', me_palm_tree4)
ob_group26 = bpy.data.objects.new('Group26', me_group26)
ob_l1_3_50 = bpy.data.objects.new('l1_3_50', me_l1_3_50)
ob_group15 = bpy.data.objects.new('Group15', me_group15)
ob_palm_tree3 = bpy.data.objects.new('palm_tree3', me_palm_tree3)
ob_group6 = bpy.data.objects.new('Group6', me_group6)
ob_group9 = bpy.data.objects.new('Group9', me_group9)
ob_group8 = bpy.data.objects.new('Group8', me_group8)
ob_group7 = bpy.data.objects.new('Group7', me_group7)
ob_lamp = bpy.data.objects.new('Lamp', light_lamp)
ob_camera = bpy.data.objects.new('Camera', cam_camera)

# ---- transforms, parenting, visibility, modifiers, constraints
ob_sun_001.location = (-8.282, -3.441, -2.914)
ob_sun_001.rotation_euler = (-2.27, 0.1633, 1.882)
ob_sun_001.lineart.crease_threshold = 0.0
ob_sun.location = (-6.845, -0.04905, 7.961)
ob_sun.rotation_euler = (0.08164, -0.8067, -0.4806)
ob_sun.lineart.crease_threshold = 0.0
ob_group11.location = (0.0, 1.0, 0.0)
ob_group11.scale = (0.01, 0.01, 0.01)
ob_group11.lineart.crease_threshold = 0.0
ob_group14.parent = ob_group11
ob_group14.location = (0.0, 0.0, 0.0)
ob_group14.lineart.crease_threshold = 0.0
ob_group13.parent = ob_group11
ob_group13.location = (0.0, 0.0, 0.0)
ob_group13.lineart.crease_threshold = 0.0
ob_group12.parent = ob_group11
ob_group12.location = (0.0, 0.0, 0.0)
ob_group12.lineart.crease_threshold = 0.0
ob_group22.location = (0.0, 1.0, 0.0)
ob_group22.scale = (0.01, 0.01, 0.01)
ob_group22.lineart.crease_threshold = 0.0
ob_group25.parent = ob_group22
ob_group25.location = (0.0, 0.0, 0.0)
ob_group25.lineart.crease_threshold = 0.0
ob_group24.parent = ob_group22
ob_group24.location = (0.0, 0.0, 0.0)
ob_group24.lineart.crease_threshold = 0.0
ob_group23.parent = ob_group22
ob_group23.location = (0.0, 0.0, 0.0)
ob_group23.lineart.crease_threshold = 0.0
ob_group32.location = (0.0, 1.0, 0.0)
ob_group32.scale = (0.01, 0.01, 0.01)
ob_group32.lineart.crease_threshold = 0.0
ob_group31.location = (0.0, 1.0, 0.0)
ob_group31.scale = (0.01, 0.01, 0.01)
ob_group31.lineart.crease_threshold = 0.0
ob_group29.parent = ob_group31
ob_group29.location = (0.0, 0.0, 0.0)
ob_group29.lineart.crease_threshold = 0.0
ob_group28.parent = ob_group31
ob_group28.location = (0.0, 0.0, 0.0)
ob_group28.lineart.crease_threshold = 0.0
ob_group27.parent = ob_group31
ob_group27.location = (0.0, 0.0, 0.0)
ob_group27.lineart.crease_threshold = 0.0
ob_model01.location = (0.0, 1.0, 0.0)
ob_model01.scale = (0.01, 0.01, 0.01)
ob_model01.lineart.crease_threshold = 0.0
ob_palm_tree0.parent = ob_model01
ob_palm_tree0.location = (0.0, 0.0, 0.0)
ob_palm_tree0.lineart.crease_threshold = 0.0
ob_palm_tree1.parent = ob_palm_tree0
ob_palm_tree1.location = (0.0, 0.0, 0.0)
ob_palm_tree1.lineart.crease_threshold = 0.0
ob_group30.parent = ob_palm_tree1
ob_group30.location = (0.0, 0.0, 0.0)
ob_group30.lineart.crease_threshold = 0.0
ob_palm_tree0_1.parent = ob_palm_tree0
ob_palm_tree0_1.location = (0.0, 0.0, 0.0)
ob_palm_tree0_1.lineart.crease_threshold = 0.0
ob_group18.parent = ob_palm_tree0_1
ob_group18.location = (0.0, 0.0, 0.0)
ob_group18.lineart.crease_threshold = 0.0
ob_group21.parent = ob_group18
ob_group21.location = (0.0, 0.0, 0.0)
ob_group21.lineart.crease_threshold = 0.0
ob_group20.parent = ob_group18
ob_group20.location = (0.0, 0.0, 0.0)
ob_group20.lineart.crease_threshold = 0.0
ob_group19.parent = ob_group18
ob_group19.location = (0.0, 0.0, 0.0)
ob_group19.lineart.crease_threshold = 0.0
ob_group5.location = (0.0, 1.0, 0.0)
ob_group5.scale = (0.01, 0.01, 0.01)
ob_group5.lineart.crease_threshold = 0.0
ob_group1.location = (0.0, 1.0, 0.0)
ob_group1.scale = (0.01, 0.01, 0.01)
ob_group1.lineart.crease_threshold = 0.0
ob_group4.parent = ob_group1
ob_group4.location = (0.0, 0.0, 0.0)
ob_group4.lineart.crease_threshold = 0.0
ob_group3.parent = ob_group1
ob_group3.location = (0.0, 0.0, 0.0)
ob_group3.lineart.crease_threshold = 0.0
ob_group2.parent = ob_group1
ob_group2.location = (0.0, 0.0, 0.0)
ob_group2.lineart.crease_threshold = 0.0
ob_model.location = (0.0, 1.0, 0.0)
ob_model.scale = (0.01, 0.01, 0.01)
ob_model.lineart.crease_threshold = 0.0
ob_palm_trees.parent = ob_model
ob_palm_trees.location = (0.0, 0.0, 0.0)
ob_palm_trees.lineart.crease_threshold = 0.0
ob_palm_tree6.parent = ob_palm_trees
ob_palm_tree6.location = (0.0, 0.0, 0.0)
ob_palm_tree6.lineart.crease_threshold = 0.0
ob_group16.parent = ob_palm_tree6
ob_group16.location = (0.0, 0.0, 0.0)
ob_group16.lineart.crease_threshold = 0.0
ob_palm_tree4.parent = ob_palm_trees
ob_palm_tree4.location = (-1.569, -104.9, 4.194)
ob_palm_tree4.lineart.crease_threshold = 0.0
ob_group26.parent = ob_palm_tree4
ob_group26.matrix_parent_inverse = Matrix(((100.0, -1.907e-06, 0.0, 1.569), (1.871e-05, 100.0, 0.0, 4.905), (-1.6e-05, 0.0, 100.0, -4.194), (0.0, 0.0, 0.0, 1.0)))
ob_group26.location = (1.365, 0.2586, 0.7743)
ob_group26.scale = (0.01, 0.01, 0.01)
ob_group26.lineart.crease_threshold = 0.0
ob_l1_3_50.parent = ob_group26
ob_l1_3_50.location = (0.0, 0.0, 0.0)
ob_l1_3_50.lineart.crease_threshold = 0.0
ob_group15.parent = ob_palm_tree4
ob_group15.matrix_parent_inverse = Matrix(((100.0, -1.907e-06, 0.0, 1.569), (1.871e-05, 100.0, 0.0, 4.905), (-1.6e-05, 0.0, 100.0, -4.194), (0.0, 0.0, 0.0, 1.0)))
ob_group15.location = (1.365, 0.2586, 0.7743)
ob_group15.scale = (0.01, 0.01, 0.01)
ob_group15.lineart.crease_threshold = 0.0
ob_palm_tree3.parent = ob_palm_trees
ob_palm_tree3.location = (0.0, 0.0, 0.0)
ob_palm_tree3.lineart.crease_threshold = 0.0
ob_group6.parent = ob_palm_tree3
ob_group6.location = (0.0, 0.0, 0.0)
ob_group6.lineart.crease_threshold = 0.0
ob_group9.parent = ob_group6
ob_group9.location = (0.0, 0.0, 0.0)
ob_group9.lineart.crease_threshold = 0.0
ob_group8.parent = ob_group6
ob_group8.location = (0.0, 0.0, 0.0)
ob_group8.lineart.crease_threshold = 0.0
ob_group7.parent = ob_group6
ob_group7.location = (0.0, 0.0, 0.0)
ob_group7.lineart.crease_threshold = 0.0
ob_lamp.location = (4.076, 1.005, 5.904)
ob_lamp.rotation_euler = (0.6503, 0.05522, 1.866)
ob_lamp.lock_rotations_4d = False
ob_lamp.empty_display_type = 'ARROWS'
ob_lamp.color = (0.0, 0.0, 0.0, 0.0)
ob_lamp.lineart.crease_threshold = 0.0
ob_camera.location = (7.481, -6.508, 5.344)
ob_camera.rotation_euler = (1.109, 0.01082, 0.8149)
ob_camera.lock_rotations_4d = False
ob_camera.empty_display_type = 'ARROWS'
ob_camera.color = (0.0, 0.0, 0.0, 0.0)
ob_camera.display_type = 'WIRE'
ob_camera.lineart.crease_threshold = 0.0

# ---- collection membership
col_collection_1.objects.link(ob_sun_001)
col_collection_1.objects.link(ob_sun)
col_collection_1.objects.link(ob_group11)
col_collection_1.objects.link(ob_group14)
col_collection_1.objects.link(ob_group13)
col_collection_1.objects.link(ob_group12)
col_collection_1.objects.link(ob_group22)
col_collection_1.objects.link(ob_group25)
col_collection_1.objects.link(ob_group24)
col_collection_1.objects.link(ob_group23)
col_collection_1.objects.link(ob_group32)
col_collection_1.objects.link(ob_group31)
col_collection_1.objects.link(ob_group29)
col_collection_1.objects.link(ob_group28)
col_collection_1.objects.link(ob_group27)
col_collection_1.objects.link(ob_model01)
col_collection_1.objects.link(ob_palm_tree0)
col_collection_1.objects.link(ob_palm_tree1)
col_collection_1.objects.link(ob_group30)
col_collection_1.objects.link(ob_palm_tree0_1)
col_collection_1.objects.link(ob_group18)
col_collection_1.objects.link(ob_group21)
col_collection_1.objects.link(ob_group20)
col_collection_1.objects.link(ob_group19)
col_collection_1.objects.link(ob_group5)
col_collection_1.objects.link(ob_group1)
col_collection_1.objects.link(ob_group4)
col_collection_1.objects.link(ob_group3)
col_collection_1.objects.link(ob_group2)
col_collection_1.objects.link(ob_model)
col_collection_1.objects.link(ob_palm_trees)
col_collection_1.objects.link(ob_palm_tree6)
col_collection_1.objects.link(ob_group16)
col_collection_1.objects.link(ob_palm_tree4)
col_collection_1.objects.link(ob_group26)
col_collection_1.objects.link(ob_l1_3_50)
col_collection_1.objects.link(ob_group15)
col_collection_1.objects.link(ob_palm_tree3)
col_collection_1.objects.link(ob_group6)
col_collection_1.objects.link(ob_group9)
col_collection_1.objects.link(ob_group8)
col_collection_1.objects.link(ob_group7)
col_collection_1.objects.link(ob_lamp)
col_collection_1.objects.link(ob_camera)

# ---- scene / render settings (as saved in the file)
scene.camera = ob_camera
scene.frame_start = 1; scene.frame_end = 249; scene.frame_set(25)
scene.render.engine = 'BLENDER_EEVEE_NEXT'
scene.render.image_settings.color_mode = 'RGB'
scene.render.image_settings.compression = 90
scene.render.resolution_percentage = 50
scene.render.dither_intensity = 0.0
scene.cycles.use_denoising = False
scene.cycles.samples = 10
scene.cycles.sampling_pattern = 'TABULATED_SOBOL'
scene.cycles.light_sampling_threshold = 0.0
scene.cycles.use_adaptive_sampling = False
scene.cycles.use_light_tree = False
scene.cycles.blur_glossy = 0.0
scene.cycles.volume_bounces = 1
scene.cycles.pixel_filter_type = 'GAUSSIAN'
scene.cycles.sample_clamp_indirect = 0.0
scene.view_settings.view_transform = 'Standard'
bpy.context.view_layer.update()
